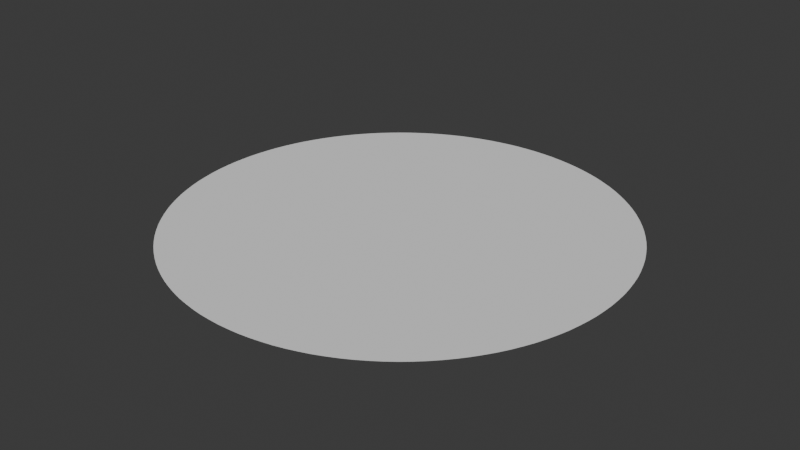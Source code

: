 # Source: circular.blend  (saved by Blender 4.0.36; exported with 4.5.12 LTS)
import bpy
from mathutils import Matrix  # noqa: F401  (used for matrix-valued properties, if any)

bpy.ops.wm.read_factory_settings(use_empty=True)
scene = bpy.context.scene
scene.name = 'Scene'

# ---- collections
col_collection = bpy.data.collections.new('Collection'); scene.collection.children.link(col_collection)

# ---- world
world_world = bpy.data.worlds.new('World'); scene.world = world_world
world_world.use_nodes = True; world_world.node_tree.nodes.clear()
_N = world_world.node_tree.nodes; _L = world_world.node_tree.links
n0 = _N.new('ShaderNodeOutputWorld'); n0.name = 'World Output'; n0.location = (300, 300)
n1 = _N.new('ShaderNodeBackground'); n1.name = 'Background'; n1.location = (10, 300)
n1.inputs[0].default_value = (0.05088, 0.05088, 0.05088, 1.0)
_L.new(n1.outputs[0], n0.inputs[0])
n0.is_active_output = True
world_world.color = (0.05088, 0.05088, 0.05088)
world_world.use_sun_shadow = False
world_world.sun_shadow_jitter_overblur = 0.0

# ---- meshes
me_cylinder = bpy.data.meshes.new('Cylinder')
me_cylinder.from_pydata([(0.0, 128.0, 0.0), (0.0, 128.0, 0.0), (6.281, 127.8, 0.0), (6.281, 127.8, 0.0), (12.55, 127.4, 0.0), (12.55, 127.4, 0.0), (18.78, 126.6, 0.0), (18.78, 126.6, 0.0), (24.97, 125.5, 0.0), (24.97, 125.5, 0.0), (31.1, 124.2, 0.0), (31.1, 124.2, 0.0), (37.16, 122.5, 0.0), (37.16, 122.5, 0.0), (43.12, 120.5, 0.0), (43.12, 120.5, 0.0), (48.98, 118.3, 0.0), (48.98, 118.3, 0.0), (54.73, 115.7, 0.0), (54.73, 115.7, 0.0), (60.34, 112.9, 0.0), (60.34, 112.9, 0.0), (65.81, 109.8, 0.0), (65.81, 109.8, 0.0), (71.11, 106.4, 0.0), (71.11, 106.4, 0.0), (76.25, 102.8, 0.0), (76.25, 102.8, 0.0), (81.2, 98.95, 0.0), (81.2, 98.95, 0.0), (85.96, 94.84, 0.0), (85.96, 94.84, 0.0), (90.51, 90.51, 0.0), (90.51, 90.51, 0.0), (94.84, 85.96, 0.0), (94.84, 85.96, 0.0), (98.95, 81.2, 0.0), (98.95, 81.2, 0.0), (102.8, 76.25, 0.0), (102.8, 76.25, 0.0), (106.4, 71.11, 0.0), (106.4, 71.11, 0.0), (109.8, 65.81, 0.0), (109.8, 65.81, 0.0), (112.9, 60.34, 0.0), (112.9, 60.34, 0.0), (115.7, 54.73, 0.0), (115.7, 54.73, 0.0), (118.3, 48.98, 0.0), (118.3, 48.98, 0.0), (120.5, 43.12, 0.0), (120.5, 43.12, 0.0), (122.5, 37.16, 0.0), (122.5, 37.16, 0.0), (124.2, 31.1, 0.0), (124.2, 31.1, 0.0), (125.5, 24.97, 0.0), (125.5, 24.97, 0.0), (126.6, 18.78, 0.0), (126.6, 18.78, 0.0), (127.4, 12.55, 0.0), (127.4, 12.55, 0.0), (127.8, 6.281, 0.0), (127.8, 6.281, 0.0), (128.0, 0.0, 0.0), (128.0, 0.0, 0.0), (127.8, -6.281, 0.0), (127.8, -6.281, 0.0), (127.4, -12.55, 0.0), (127.4, -12.55, 0.0), (126.6, -18.78, 0.0), (126.6, -18.78, 0.0), (125.5, -24.97, 0.0), (125.5, -24.97, 0.0), (124.2, -31.1, 0.0), (124.2, -31.1, 0.0), (122.5, -37.16, 0.0), (122.5, -37.16, 0.0), (120.5, -43.12, 0.0), (120.5, -43.12, 0.0), (118.3, -48.98, 0.0), (118.3, -48.98, 0.0), (115.7, -54.73, 0.0), (115.7, -54.73, 0.0), (112.9, -60.34, 0.0), (112.9, -60.34, 0.0), (109.8, -65.81, 0.0), (109.8, -65.81, 0.0), (106.4, -71.11, 0.0), (106.4, -71.11, 0.0), (102.8, -76.25, 0.0), (102.8, -76.25, 0.0), (98.95, -81.2, 0.0), (98.95, -81.2, 0.0), (94.84, -85.96, 0.0), (94.84, -85.96, 0.0), (90.51, -90.51, 0.0), (90.51, -90.51, 0.0), (85.96, -94.84, 0.0), (85.96, -94.84, 0.0), (81.2, -98.95, 0.0), (81.2, -98.95, 0.0), (76.25, -102.8, 0.0), (76.25, -102.8, 0.0), (71.11, -106.4, 0.0), (71.11, -106.4, 0.0), (65.81, -109.8, 0.0), (65.81, -109.8, 0.0), (60.34, -112.9, 0.0), (60.34, -112.9, 0.0), (54.73, -115.7, 0.0), (54.73, -115.7, 0.0), (48.98, -118.3, 0.0), (48.98, -118.3, 0.0), (43.12, -120.5, 0.0), (43.12, -120.5, 0.0), (37.16, -122.5, 0.0), (37.16, -122.5, 0.0), (31.1, -124.2, 0.0), (31.1, -124.2, 0.0), (24.97, -125.5, 0.0), (24.97, -125.5, 0.0), (18.78, -126.6, 0.0), (18.78, -126.6, 0.0), (12.55, -127.4, 0.0), (12.55, -127.4, 0.0), (6.281, -127.8, 0.0), (6.281, -127.8, 0.0), (0.0, -128.0, 0.0), (0.0, -128.0, 0.0), (-6.281, -127.8, 0.0), (-6.281, -127.8, 0.0), (-12.55, -127.4, 0.0), (-12.55, -127.4, 0.0), (-18.78, -126.6, 0.0), (-18.78, -126.6, 0.0), (-24.97, -125.5, 0.0), (-24.97, -125.5, 0.0), (-31.1, -124.2, 0.0), (-31.1, -124.2, 0.0), (-37.16, -122.5, 0.0), (-37.16, -122.5, 0.0), (-43.12, -120.5, 0.0), (-43.12, -120.5, 0.0), (-48.98, -118.3, 0.0), (-48.98, -118.3, 0.0), (-54.73, -115.7, 0.0), (-54.73, -115.7, 0.0), (-60.34, -112.9, 0.0), (-60.34, -112.9, 0.0), (-65.81, -109.8, 0.0), (-65.81, -109.8, 0.0), (-71.11, -106.4, 0.0), (-71.11, -106.4, 0.0), (-76.25, -102.8, 0.0), (-76.25, -102.8, 0.0), (-81.2, -98.95, 0.0), (-81.2, -98.95, 0.0), (-85.96, -94.84, 0.0), (-85.96, -94.84, 0.0), (-90.51, -90.51, 0.0), (-90.51, -90.51, 0.0), (-94.84, -85.96, 0.0), (-94.84, -85.96, 0.0), (-98.95, -81.2, 0.0), (-98.95, -81.2, 0.0), (-102.8, -76.25, 0.0), (-102.8, -76.25, 0.0), (-106.4, -71.11, 0.0), (-106.4, -71.11, 0.0), (-109.8, -65.81, 0.0), (-109.8, -65.81, 0.0), (-112.9, -60.34, 0.0), (-112.9, -60.34, 0.0), (-115.7, -54.73, 0.0), (-115.7, -54.73, 0.0), (-118.3, -48.98, 0.0), (-118.3, -48.98, 0.0), (-120.5, -43.12, 0.0), (-120.5, -43.12, 0.0), (-122.5, -37.16, 0.0), (-122.5, -37.16, 0.0), (-124.2, -31.1, 0.0), (-124.2, -31.1, 0.0), (-125.5, -24.97, 0.0), (-125.5, -24.97, 0.0), (-126.6, -18.78, 0.0), (-126.6, -18.78, 0.0), (-127.4, -12.55, 0.0), (-127.4, -12.55, 0.0), (-127.8, -6.281, 0.0), (-127.8, -6.281, 0.0), (-128.0, 0.0, 0.0), (-128.0, 0.0, 0.0), (-127.8, 6.281, 0.0), (-127.8, 6.281, 0.0), (-127.4, 12.55, 0.0), (-127.4, 12.55, 0.0), (-126.6, 18.78, 0.0), (-126.6, 18.78, 0.0), (-125.5, 24.97, 0.0), (-125.5, 24.97, 0.0), (-124.2, 31.1, 0.0), (-124.2, 31.1, 0.0), (-122.5, 37.16, 0.0), (-122.5, 37.16, 0.0), (-120.5, 43.12, 0.0), (-120.5, 43.12, 0.0), (-118.3, 48.98, 0.0), (-118.3, 48.98, 0.0), (-115.7, 54.73, 0.0), (-115.7, 54.73, 0.0), (-112.9, 60.34, 0.0), (-112.9, 60.34, 0.0), (-109.8, 65.81, 0.0), (-109.8, 65.81, 0.0), (-106.4, 71.11, 0.0), (-106.4, 71.11, 0.0), (-102.8, 76.25, 0.0), (-102.8, 76.25, 0.0), (-98.95, 81.2, 0.0), (-98.95, 81.2, 0.0), (-94.84, 85.96, 0.0), (-94.84, 85.96, 0.0), (-90.51, 90.51, 0.0), (-90.51, 90.51, 0.0), (-85.96, 94.84, 0.0), (-85.96, 94.84, 0.0), (-81.2, 98.95, 0.0), (-81.2, 98.95, 0.0), (-76.25, 102.8, 0.0), (-76.25, 102.8, 0.0), (-71.11, 106.4, 0.0), (-71.11, 106.4, 0.0), (-65.81, 109.8, 0.0), (-65.81, 109.8, 0.0), (-60.34, 112.9, 0.0), (-60.34, 112.9, 0.0), (-54.73, 115.7, 0.0), (-54.73, 115.7, 0.0), (-48.98, 118.3, 0.0), (-48.98, 118.3, 0.0), (-43.12, 120.5, 0.0), (-43.12, 120.5, 0.0), (-37.16, 122.5, 0.0), (-37.16, 122.5, 0.0), (-31.1, 124.2, 0.0), (-31.1, 124.2, 0.0), (-24.97, 125.5, 0.0), (-24.97, 125.5, 0.0), (-18.78, 126.6, 0.0), (-18.78, 126.6, 0.0), (-12.55, 127.4, 0.0), (-12.55, 127.4, 0.0), (-6.281, 127.8, 0.0), (-6.281, 127.8, 0.0)], [], [(0, 1, 3, 2), (2, 3, 5, 4), (4, 5, 7, 6), (6, 7, 9, 8), (8, 9, 11, 10), (10, 11, 13, 12), (12, 13, 15, 14), (14, 15, 17, 16), (16, 17, 19, 18), (18, 19, 21, 20), (20, 21, 23, 22), (22, 23, 25, 24), (24, 25, 27, 26), (26, 27, 29, 28), (28, 29, 31, 30), (30, 31, 33, 32), (32, 33, 35, 34), (34, 35, 37, 36), (36, 37, 39, 38), (38, 39, 41, 40), (40, 41, 43, 42), (42, 43, 45, 44), (44, 45, 47, 46), (46, 47, 49, 48), (48, 49, 51, 50), (50, 51, 53, 52), (52, 53, 55, 54), (54, 55, 57, 56), (56, 57, 59, 58), (58, 59, 61, 60), (60, 61, 63, 62), (62, 63, 65, 64), (64, 65, 67, 66), (66, 67, 69, 68), (68, 69, 71, 70), (70, 71, 73, 72), (72, 73, 75, 74), (74, 75, 77, 76), (76, 77, 79, 78), (78, 79, 81, 80), (80, 81, 83, 82), (82, 83, 85, 84), (84, 85, 87, 86), (86, 87, 89, 88), (88, 89, 91, 90), (90, 91, 93, 92), (92, 93, 95, 94), (94, 95, 97, 96), (96, 97, 99, 98), (98, 99, 101, 100), (100, 101, 103, 102), (102, 103, 105, 104), (104, 105, 107, 106), (106, 107, 109, 108), (108, 109, 111, 110), (110, 111, 113, 112), (112, 113, 115, 114), (114, 115, 117, 116), (116, 117, 119, 118), (118, 119, 121, 120), (120, 121, 123, 122), (122, 123, 125, 124), (124, 125, 127, 126), (126, 127, 129, 128), (128, 129, 131, 130), (130, 131, 133, 132), (132, 133, 135, 134), (134, 135, 137, 136), (136, 137, 139, 138), (138, 139, 141, 140), (140, 141, 143, 142), (142, 143, 145, 144), (144, 145, 147, 146), (146, 147, 149, 148), (148, 149, 151, 150), (150, 151, 153, 152), (152, 153, 155, 154), (154, 155, 157, 156), (156, 157, 159, 158), (158, 159, 161, 160), (160, 161, 163, 162), (162, 163, 165, 164), (164, 165, 167, 166), (166, 167, 169, 168), (168, 169, 171, 170), (170, 171, 173, 172), (172, 173, 175, 174), (174, 175, 177, 176), (176, 177, 179, 178), (178, 179, 181, 180), (180, 181, 183, 182), (182, 183, 185, 184), (184, 185, 187, 186), (186, 187, 189, 188), (188, 189, 191, 190), (190, 191, 193, 192), (192, 193, 195, 194), (194, 195, 197, 196), (196, 197, 199, 198), (198, 199, 201, 200), (200, 201, 203, 202), (202, 203, 205, 204), (204, 205, 207, 206), (206, 207, 209, 208), (208, 209, 211, 210), (210, 211, 213, 212), (212, 213, 215, 214), (214, 215, 217, 216), (216, 217, 219, 218), (218, 219, 221, 220), (220, 221, 223, 222), (222, 223, 225, 224), (224, 225, 227, 226), (226, 227, 229, 228), (228, 229, 231, 230), (230, 231, 233, 232), (232, 233, 235, 234), (234, 235, 237, 236), (236, 237, 239, 238), (238, 239, 241, 240), (240, 241, 243, 242), (242, 243, 245, 244), (244, 245, 247, 246), (246, 247, 249, 248), (248, 249, 251, 250), (250, 251, 253, 252), (3, 1, 255, 253, 251, 249, 247, 245, 243, 241, 239, 237, 235, 233, 231, 229, 227, 225, 223, 221, 219, 217, 215, 213, 211, 209, 207, 205, 203, 201, 199, 197, 195, 193, 191, 189, 187, 185, 183, 181, 179, 177, 175, 173, 171, 169, 167, 165, 163, 161, 159, 157, 155, 153, 151, 149, 147, 145, 143, 141, 139, 137, 135, 133, 131, 129, 127, 125, 123, 121, 119, 117, 115, 113, 111, 109, 107, 105, 103, 101, 99, 97, 95, 93, 91, 89, 87, 85, 83, 81, 79, 77, 75, 73, 71, 69, 67, 65, 63, 61, 59, 57, 55, 53, 51, 49, 47, 45, 43, 41, 39, 37, 35, 33, 31, 29, 27, 25, 23, 21, 19, 17, 15, 13, 11, 9, 7, 5), (252, 253, 255, 254), (254, 255, 1, 0)])
_uv = me_cylinder.uv_layers.new(name='UVMap')
_uv.uv.foreach_set('vector', [1.0, 0.5, 1.0, 1.0, 0.9922, 1.0, 0.9922, 0.5, 0.9922, 0.5, 0.9922, 1.0, 0.9844, 1.0, 0.9844, 0.5, 0.9844, 0.5, 0.9844, 1.0, 0.9766, 1.0, 0.9766, 0.5, 0.9766, 0.5, 0.9766, 1.0, 0.9688, 1.0, 0.9688, 0.5, 0.9688, 0.5, 0.9688, 1.0, 0.9609, 1.0, 0.9609, 0.5, 0.9609, 0.5, 0.9609, 1.0, 0.9531, 1.0, 0.9531, 0.5, 0.9531, 0.5, 0.9531, 1.0, 0.9453, 1.0, 0.9453, 0.5, 0.9453, 0.5, 0.9453, 1.0, 0.9375, 1.0, 0.9375, 0.5, 0.9375, 0.5, 0.9375, 1.0, 0.9297, 1.0, 0.9297, 0.5, 0.9297, 0.5, 0.9297, 1.0, 0.9219, 1.0, 0.9219, 0.5, 0.9219, 0.5, 0.9219, 1.0, 0.9141, 1.0, 0.9141, 0.5, 0.9141, 0.5, 0.9141, 1.0, 0.9062, 1.0, 0.9062, 0.5, 0.9062, 0.5, 0.9062, 1.0, 0.8984, 1.0, 0.8984, 0.5, 0.8984, 0.5, 0.8984, 1.0, 0.8906, 1.0, 0.8906, 0.5, 0.8906, 0.5, 0.8906, 1.0, 0.8828, 1.0, 0.8828, 0.5, 0.8828, 0.5, 0.8828, 1.0, 0.875, 1.0, 0.875, 0.5, 0.875, 0.5, 0.875, 1.0, 0.8672, 1.0, 0.8672, 0.5, 0.8672, 0.5, 0.8672, 1.0, 0.8594, 1.0, 0.8594, 0.5, 0.8594, 0.5, 0.8594, 1.0, 0.8516, 1.0, 0.8516, 0.5, 0.8516, 0.5, 0.8516, 1.0, 0.8438, 1.0, 0.8438, 0.5, 0.8438, 0.5, 0.8438, 1.0, 0.8359, 1.0, 0.8359, 0.5, 0.8359, 0.5, 0.8359, 1.0, 0.8281, 1.0, 0.8281, 0.5, 0.8281, 0.5, 0.8281, 1.0, 0.8203, 1.0, 0.8203, 0.5, 0.8203, 0.5, 0.8203, 1.0, 0.8125, 1.0, 0.8125, 0.5, 0.8125, 0.5, 0.8125, 1.0, 0.8047, 1.0, 0.8047, 0.5, 0.8047, 0.5, 0.8047, 1.0, 0.7969, 1.0, 0.7969, 0.5, 0.7969, 0.5, 0.7969, 1.0, 0.7891, 1.0, 0.7891, 0.5, 0.7891, 0.5, 0.7891, 1.0, 0.7812, 1.0, 0.7812, 0.5, 0.7812, 0.5, 0.7812, 1.0, 0.7734, 1.0, 0.7734, 0.5, 0.7734, 0.5, 0.7734, 1.0, 0.7656, 1.0, 0.7656, 0.5, 0.7656, 0.5, 0.7656, 1.0, 0.7578, 1.0, 0.7578, 0.5, 0.7578, 0.5, 0.7578, 1.0, 0.75, 1.0, 0.75, 0.5, 0.75, 0.5, 0.75, 1.0, 0.7422, 1.0, 0.7422, 0.5, 0.7422, 0.5, 0.7422, 1.0, 0.7344, 1.0, 0.7344, 0.5, 0.7344, 0.5, 0.7344, 1.0, 0.7266, 1.0, 0.7266, 0.5, 0.7266, 0.5, 0.7266, 1.0, 0.7188, 1.0, 0.7188, 0.5, 0.7188, 0.5, 0.7188, 1.0, 0.7109, 1.0, 0.7109, 0.5, 0.7109, 0.5, 0.7109, 1.0, 0.7031, 1.0, 0.7031, 0.5, 0.7031, 0.5, 0.7031, 1.0, 0.6953, 1.0, 0.6953, 0.5, 0.6953, 0.5, 0.6953, 1.0, 0.6875, 1.0, 0.6875, 0.5, 0.6875, 0.5, 0.6875, 1.0, 0.6797, 1.0, 0.6797, 0.5, 0.6797, 0.5, 0.6797, 1.0, 0.6719, 1.0, 0.6719, 0.5, 0.6719, 0.5, 0.6719, 1.0, 0.6641, 1.0, 0.6641, 0.5, 0.6641, 0.5, 0.6641, 1.0, 0.6562, 1.0, 0.6562, 0.5, 0.6562, 0.5, 0.6562, 1.0, 0.6484, 1.0, 0.6484, 0.5, 0.6484, 0.5, 0.6484, 1.0, 0.6406, 1.0, 0.6406, 0.5, 0.6406, 0.5, 0.6406, 1.0, 0.6328, 1.0, 0.6328, 0.5, 0.6328, 0.5, 0.6328, 1.0, 0.625, 1.0, 0.625, 0.5, 0.625, 0.5, 0.625, 1.0, 0.6172, 1.0, 0.6172, 0.5, 0.6172, 0.5, 0.6172, 1.0, 0.6094, 1.0, 0.6094, 0.5, 0.6094, 0.5, 0.6094, 1.0, 0.6016, 1.0, 0.6016, 0.5, 0.6016, 0.5, 0.6016, 1.0, 0.5938, 1.0, 0.5938, 0.5, 0.5938, 0.5, 0.5938, 1.0, 0.5859, 1.0, 0.5859, 0.5, 0.5859, 0.5, 0.5859, 1.0, 0.5781, 1.0, 0.5781, 0.5, 0.5781, 0.5, 0.5781, 1.0, 0.5703, 1.0, 0.5703, 0.5, 0.5703, 0.5, 0.5703, 1.0, 0.5625, 1.0, 0.5625, 0.5, 0.5625, 0.5, 0.5625, 1.0, 0.5547, 1.0, 0.5547, 0.5, 0.5547, 0.5, 0.5547, 1.0, 0.5469, 1.0, 0.5469, 0.5, 0.5469, 0.5, 0.5469, 1.0, 0.5391, 1.0, 0.5391, 0.5, 0.5391, 0.5, 0.5391, 1.0, 0.5312, 1.0, 0.5312, 0.5, 0.5312, 0.5, 0.5312, 1.0, 0.5234, 1.0, 0.5234, 0.5, 0.5234, 0.5, 0.5234, 1.0, 0.5156, 1.0, 0.5156, 0.5, 0.5156, 0.5, 0.5156, 1.0, 0.5078, 1.0, 0.5078, 0.5, 0.5078, 0.5, 0.5078, 1.0, 0.5, 1.0, 0.5, 0.5, 0.5, 0.5, 0.5, 1.0, 0.4922, 1.0, 0.4922, 0.5, 0.4922, 0.5, 0.4922, 1.0, 0.4844, 1.0, 0.4844, 0.5, 0.4844, 0.5, 0.4844, 1.0, 0.4766, 1.0, 0.4766, 0.5, 0.4766, 0.5, 0.4766, 1.0, 0.4688, 1.0, 0.4688, 0.5, 0.4688, 0.5, 0.4688, 1.0, 0.4609, 1.0, 0.4609, 0.5, 0.4609, 0.5, 0.4609, 1.0, 0.4531, 1.0, 0.4531, 0.5, 0.4531, 0.5, 0.4531, 1.0, 0.4453, 1.0, 0.4453, 0.5, 0.4453, 0.5, 0.4453, 1.0, 0.4375, 1.0, 0.4375, 0.5, 0.4375, 0.5, 0.4375, 1.0, 0.4297, 1.0, 0.4297, 0.5, 0.4297, 0.5, 0.4297, 1.0, 0.4219, 1.0, 0.4219, 0.5, 0.4219, 0.5, 0.4219, 1.0, 0.4141, 1.0, 0.4141, 0.5, 0.4141, 0.5, 0.4141, 1.0, 0.4062, 1.0, 0.4062, 0.5, 0.4062, 0.5, 0.4062, 1.0, 0.3984, 1.0, 0.3984, 0.5, 0.3984, 0.5, 0.3984, 1.0, 0.3906, 1.0, 0.3906, 0.5, 0.3906, 0.5, 0.3906, 1.0, 0.3828, 1.0, 0.3828, 0.5, 0.3828, 0.5, 0.3828, 1.0, 0.375, 1.0, 0.375, 0.5, 0.375, 0.5, 0.375, 1.0, 0.3672, 1.0, 0.3672, 0.5, 0.3672, 0.5, 0.3672, 1.0, 0.3594, 1.0, 0.3594, 0.5, 0.3594, 0.5, 0.3594, 1.0, 0.3516, 1.0, 0.3516, 0.5, 0.3516, 0.5, 0.3516, 1.0, 0.3438, 1.0, 0.3438, 0.5, 0.3438, 0.5, 0.3438, 1.0, 0.3359, 1.0, 0.3359, 0.5, 0.3359, 0.5, 0.3359, 1.0, 0.3281, 1.0, 0.3281, 0.5, 0.3281, 0.5, 0.3281, 1.0, 0.3203, 1.0, 0.3203, 0.5, 0.3203, 0.5, 0.3203, 1.0, 0.3125, 1.0, 0.3125, 0.5, 0.3125, 0.5, 0.3125, 1.0, 0.3047, 1.0, 0.3047, 0.5, 0.3047, 0.5, 0.3047, 1.0, 0.2969, 1.0, 0.2969, 0.5, 0.2969, 0.5, 0.2969, 1.0, 0.2891, 1.0, 0.2891, 0.5, 0.2891, 0.5, 0.2891, 1.0, 0.2812, 1.0, 0.2812, 0.5, 0.2812, 0.5, 0.2812, 1.0, 0.2734, 1.0, 0.2734, 0.5, 0.2734, 0.5, 0.2734, 1.0, 0.2656, 1.0, 0.2656, 0.5, 0.2656, 0.5, 0.2656, 1.0, 0.2578, 1.0, 0.2578, 0.5, 0.2578, 0.5, 0.2578, 1.0, 0.25, 1.0, 0.25, 0.5, 0.25, 0.5, 0.25, 1.0, 0.2422, 1.0, 0.2422, 0.5, 0.2422, 0.5, 0.2422, 1.0, 0.2344, 1.0, 0.2344, 0.5, 0.2344, 0.5, 0.2344, 1.0, 0.2266, 1.0, 0.2266, 0.5, 0.2266, 0.5, 0.2266, 1.0, 0.2188, 1.0, 0.2188, 0.5, 0.2188, 0.5, 0.2188, 1.0, 0.2109, 1.0, 0.2109, 0.5, 0.2109, 0.5, 0.2109, 1.0, 0.2031, 1.0, 0.2031, 0.5, 0.2031, 0.5, 0.2031, 1.0, 0.1953, 1.0, 0.1953, 0.5, 0.1953, 0.5, 0.1953, 1.0, 0.1875, 1.0, 0.1875, 0.5, 0.1875, 0.5, 0.1875, 1.0, 0.1797, 1.0, 0.1797, 0.5, 0.1797, 0.5, 0.1797, 1.0, 0.1719, 1.0, 0.1719, 0.5, 0.1719, 0.5, 0.1719, 1.0, 0.1641, 1.0, 0.1641, 0.5, 0.1641, 0.5, 0.1641, 1.0, 0.1562, 1.0, 0.1562, 0.5, 0.1562, 0.5, 0.1562, 1.0, 0.1484, 1.0, 0.1484, 0.5, 0.1484, 0.5, 0.1484, 1.0, 0.1406, 1.0, 0.1406, 0.5, 0.1406, 0.5, 0.1406, 1.0, 0.1328, 1.0, 0.1328, 0.5, 0.1328, 0.5, 0.1328, 1.0, 0.125, 1.0, 0.125, 0.5, 0.125, 0.5, 0.125, 1.0, 0.1172, 1.0, 0.1172, 0.5, 0.1172, 0.5, 0.1172, 1.0, 0.1094, 1.0, 0.1094, 0.5, 0.1094, 0.5, 0.1094, 1.0, 0.1016, 1.0, 0.1016, 0.5, 0.1016, 0.5, 0.1016, 1.0, 0.09375, 1.0, 0.09375, 0.5, 0.09375, 0.5, 0.09375, 1.0, 0.08594, 1.0, 0.08594, 0.5, 0.08594, 0.5, 0.08594, 1.0, 0.07812, 1.0, 0.07812, 0.5, 0.07812, 0.5, 0.07812, 1.0, 0.07031, 1.0, 0.07031, 0.5, 0.07031, 0.5, 0.07031, 1.0, 0.0625, 1.0, 0.0625, 0.5, 0.0625, 0.5, 0.0625, 1.0, 0.05469, 1.0, 0.05469, 0.5, 0.05469, 0.5, 0.05469, 1.0, 0.04688, 1.0, 0.04688, 0.5, 0.04688, 0.5, 0.04688, 1.0, 0.03906, 1.0, 0.03906, 0.5, 0.03906, 0.5, 0.03906, 1.0, 0.03125, 1.0, 0.03125, 0.5, 0.03125, 0.5, 0.03125, 1.0, 0.02344, 1.0, 0.02344, 0.5, 0.02344, 0.5, 0.02344, 1.0, 0.01562, 1.0, 0.01562, 0.5, 0.2618, 0.4897, 0.25, 0.49, 0.2382, 0.4897, 0.2265, 0.4888, 0.2148, 0.4874, 0.2032, 0.4854, 0.1917, 0.4828, 0.1803, 0.4797, 0.1691, 0.476, 0.1582, 0.4717, 0.1474, 0.467, 0.1369, 0.4617, 0.1266, 0.4559, 0.1167, 0.4496, 0.107, 0.4428, 0.09775, 0.4355, 0.08883, 0.4278, 0.08029, 0.4197, 0.07217, 0.4112, 0.06448, 0.4023, 0.05723, 0.393, 0.05045, 0.3833, 0.04415, 0.3734, 0.03834, 0.3631, 0.03304, 0.3526, 0.02827, 0.3418, 0.02403, 0.3309, 0.02033, 0.3197, 0.01719, 0.3083, 0.01461, 0.2968, 0.0126, 0.2852, 0.01116, 0.2735, 0.01029, 0.2618, 0.01, 0.25, 0.01029, 0.2382, 0.01116, 0.2265, 0.0126, 0.2148, 0.01461, 0.2032, 0.01719, 0.1917, 0.02033, 0.1803, 0.02403, 0.1691, 0.02827, 0.1582, 0.03304, 0.1474, 0.03834, 0.1369, 0.04415, 0.1266, 0.05045, 0.1167, 0.05723, 0.107, 0.06448, 0.09775, 0.07217, 0.08883, 0.08029, 0.08029, 0.08883, 0.07217, 0.09775, 0.06448, 0.107, 0.05723, 0.1167, 0.05045, 0.1266, 0.04415, 0.1369, 0.03834, 0.1474, 0.03304, 0.1582, 0.02827, 0.1691, 0.02403, 0.1803, 0.02033, 0.1917, 0.01719, 0.2032, 0.01461, 0.2148, 0.0126, 0.2265, 0.01116, 0.2382, 0.01029, 0.25, 0.01, 0.2618, 0.01029, 0.2735, 0.01116, 0.2852, 0.0126, 0.2968, 0.01461, 0.3083, 0.01719, 0.3197, 0.02033, 0.3309, 0.02403, 0.3418, 0.02827, 0.3526, 0.03304, 0.3631, 0.03834, 0.3734, 0.04415, 0.3833, 0.05045, 0.393, 0.05723, 0.4023, 0.06448, 0.4112, 0.07217, 0.4197, 0.08029, 0.4278, 0.08883, 0.4355, 0.09775, 0.4428, 0.107, 0.4496, 0.1167, 0.4559, 0.1266, 0.4617, 0.1369, 0.467, 0.1474, 0.4717, 0.1582, 0.476, 0.1691, 0.4797, 0.1803, 0.4828, 0.1917, 0.4854, 0.2032, 0.4874, 0.2148, 0.4888, 0.2265, 0.4897, 0.2382, 0.49, 0.25, 0.4897, 0.2618, 0.4888, 0.2735, 0.4874, 0.2852, 0.4854, 0.2968, 0.4828, 0.3083, 0.4797, 0.3197, 0.476, 0.3309, 0.4717, 0.3418, 0.467, 0.3526, 0.4617, 0.3631, 0.4559, 0.3734, 0.4496, 0.3833, 0.4428, 0.393, 0.4355, 0.4023, 0.4278, 0.4112, 0.4197, 0.4197, 0.4112, 0.4278, 0.4023, 0.4355, 0.393, 0.4428, 0.3833, 0.4496, 0.3734, 0.4559, 0.3631, 0.4617, 0.3526, 0.467, 0.3418, 0.4717, 0.3309, 0.476, 0.3197, 0.4797, 0.3083, 0.4828, 0.2968, 0.4854, 0.2852, 0.4874, 0.2735, 0.4888, 0.01562, 0.5, 0.01562, 1.0, 0.007812, 1.0, 0.007812, 0.5, 0.007812, 0.5, 0.007812, 1.0, 0.0, 1.0, 0.0, 0.5])
me_cylinder.update()

# ---- objects
ob_cylinder = bpy.data.objects.new('Cylinder', me_cylinder)

# ---- transforms, parenting, visibility, modifiers, constraints
ob_cylinder.location = (0.0, 0.0, 0.0)

# ---- collection membership
col_collection.objects.link(ob_cylinder)

# ---- scene / render settings (as saved in the file)
scene.frame_start = 1; scene.frame_end = 250; scene.frame_set(1)
scene.render.engine = 'BLENDER_EEVEE_NEXT'
scene.cycles.sampling_pattern = 'TABULATED_SOBOL'
bpy.context.view_layer.update()

# ---- added for rendering (the .blend has no active camera and no usable light): camera, sun
cam_auto = bpy.data.cameras.new('AutoCamera')
cam_auto.lens = 50.0
cam_auto.sensor_width = 36.0
cam_auto.clip_end = 5878.65
ob_auto_camera = bpy.data.objects.new('AutoCamera', cam_auto)
scene.collection.objects.link(ob_auto_camera)
ob_auto_camera.location = (334.967, -401.961, 267.974)
ob_auto_camera.rotation_euler = (1.09748, -7.21219e-08, 0.694738)
scene.camera = ob_auto_camera
light_auto_sun = bpy.data.lights.new('AutoSun', 'SUN')
light_auto_sun.energy = 3.0
light_auto_sun.angle = 0.0523599
ob_auto_sun = bpy.data.objects.new('AutoSun', light_auto_sun)
scene.collection.objects.link(ob_auto_sun)
ob_auto_sun.rotation_euler = (0.872665, 0.174533, 0.523599)
bpy.context.view_layer.update()
